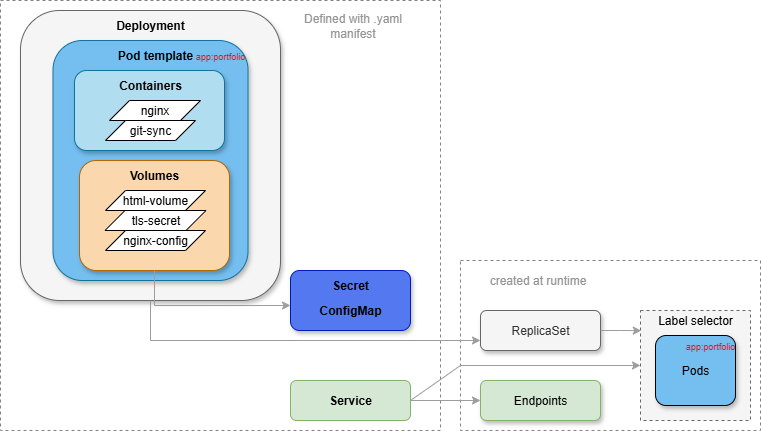

The diagram above was exported from draw.io. Its source (the exported page's mxGraphModel, read from the mxfile embedded in the PNG):
<mxGraphModel dx="984" dy="547" grid="1" gridSize="10" guides="1" tooltips="1" connect="1" arrows="1" fold="1" page="1" pageScale="1" pageWidth="827" pageHeight="1169" math="0" shadow="0">
  <root>
    <mxCell id="0" />
    <mxCell id="1" parent="0" />
    <mxCell id="t_9FS-SwC9AlhfTxTmEV-24" value="" style="rounded=0;whiteSpace=wrap;html=1;dashed=1;strokeColor=#838383;" vertex="1" parent="1">
      <mxGeometry x="40" y="250" width="440" height="430" as="geometry" />
    </mxCell>
    <mxCell id="t_9FS-SwC9AlhfTxTmEV-1" value="" style="rounded=1;whiteSpace=wrap;html=1;fillColor=#f5f5f5;fontColor=#333333;strokeColor=#666666;shadow=1;" vertex="1" parent="1">
      <mxGeometry x="60" y="260" width="260" height="290" as="geometry" />
    </mxCell>
    <mxCell id="t_9FS-SwC9AlhfTxTmEV-2" value="&lt;b&gt;Deployment&lt;/b&gt;" style="text;html=1;align=center;verticalAlign=middle;whiteSpace=wrap;rounded=0;" vertex="1" parent="1">
      <mxGeometry x="145" y="260" width="90" height="30" as="geometry" />
    </mxCell>
    <mxCell id="t_9FS-SwC9AlhfTxTmEV-3" value="" style="rounded=1;whiteSpace=wrap;html=1;fillColor=#74BEF0;strokeColor=#10739e;shadow=1;" vertex="1" parent="1">
      <mxGeometry x="92.5" y="290" width="195" height="240" as="geometry" />
    </mxCell>
    <mxCell id="t_9FS-SwC9AlhfTxTmEV-4" value="&lt;b&gt;Pod template&lt;/b&gt;" style="text;html=1;align=center;verticalAlign=middle;whiteSpace=wrap;rounded=0;" vertex="1" parent="1">
      <mxGeometry x="149.5" y="290" width="90" height="30" as="geometry" />
    </mxCell>
    <mxCell id="t_9FS-SwC9AlhfTxTmEV-7" value="" style="rounded=1;whiteSpace=wrap;html=1;fillColor=#b1ddf0;strokeColor=#10739e;shadow=1;" vertex="1" parent="1">
      <mxGeometry x="114" y="320" width="150" height="80" as="geometry" />
    </mxCell>
    <mxCell id="t_9FS-SwC9AlhfTxTmEV-6" value="&lt;b&gt;Containers&lt;/b&gt;" style="text;html=1;align=center;verticalAlign=middle;whiteSpace=wrap;rounded=0;" vertex="1" parent="1">
      <mxGeometry x="144.5" y="320" width="90" height="30" as="geometry" />
    </mxCell>
    <mxCell id="t_9FS-SwC9AlhfTxTmEV-8" value="nginx" style="shape=parallelogram;perimeter=parallelogramPerimeter;whiteSpace=wrap;html=1;fixedSize=1;" vertex="1" parent="1">
      <mxGeometry x="149" y="350" width="91" height="20" as="geometry" />
    </mxCell>
    <mxCell id="t_9FS-SwC9AlhfTxTmEV-9" value="git-sync" style="shape=parallelogram;perimeter=parallelogramPerimeter;whiteSpace=wrap;html=1;fixedSize=1;" vertex="1" parent="1">
      <mxGeometry x="145" y="370" width="90" height="20" as="geometry" />
    </mxCell>
    <mxCell id="t_9FS-SwC9AlhfTxTmEV-10" value="" style="rounded=1;whiteSpace=wrap;html=1;fillColor=#fad7ac;strokeColor=#b46504;shadow=1;" vertex="1" parent="1">
      <mxGeometry x="119" y="410" width="150" height="110" as="geometry" />
    </mxCell>
    <mxCell id="t_9FS-SwC9AlhfTxTmEV-11" value="html-volume" style="shape=parallelogram;perimeter=parallelogramPerimeter;whiteSpace=wrap;html=1;fixedSize=1;" vertex="1" parent="1">
      <mxGeometry x="145" y="440" width="100" height="20" as="geometry" />
    </mxCell>
    <mxCell id="t_9FS-SwC9AlhfTxTmEV-13" value="&lt;b&gt;Volumes&lt;/b&gt;" style="text;html=1;align=center;verticalAlign=middle;whiteSpace=wrap;rounded=0;" vertex="1" parent="1">
      <mxGeometry x="149" y="410" width="90" height="30" as="geometry" />
    </mxCell>
    <mxCell id="t_9FS-SwC9AlhfTxTmEV-16" value="&lt;font style=&quot;font-size: 9px; color: rgb(255, 11, 11);&quot;&gt;app:portfolio&lt;/font&gt;" style="text;html=1;align=center;verticalAlign=middle;whiteSpace=wrap;rounded=0;fillColor=none;" vertex="1" parent="1">
      <mxGeometry x="234.5" y="295" width="50" height="20" as="geometry" />
    </mxCell>
    <mxCell id="t_9FS-SwC9AlhfTxTmEV-17" value="tls-secret" style="shape=parallelogram;perimeter=parallelogramPerimeter;whiteSpace=wrap;html=1;fixedSize=1;" vertex="1" parent="1">
      <mxGeometry x="144.5" y="460" width="101" height="20" as="geometry" />
    </mxCell>
    <mxCell id="t_9FS-SwC9AlhfTxTmEV-18" value="nginx-config" style="shape=parallelogram;perimeter=parallelogramPerimeter;whiteSpace=wrap;html=1;fixedSize=1;" vertex="1" parent="1">
      <mxGeometry x="145" y="480" width="100" height="20" as="geometry" />
    </mxCell>
    <mxCell id="t_9FS-SwC9AlhfTxTmEV-20" value="" style="rounded=1;whiteSpace=wrap;html=1;fillColor=#5478EF;fontColor=#ffffff;strokeColor=#001DBC;shadow=1;" vertex="1" parent="1">
      <mxGeometry x="330" y="520.004761904762" width="120" height="60" as="geometry" />
    </mxCell>
    <mxCell id="t_9FS-SwC9AlhfTxTmEV-21" value="&lt;b&gt;Secret&lt;/b&gt;" style="text;html=1;align=center;verticalAlign=middle;whiteSpace=wrap;rounded=0;" vertex="1" parent="1">
      <mxGeometry x="345" y="520" width="90" height="30" as="geometry" />
    </mxCell>
    <mxCell id="t_9FS-SwC9AlhfTxTmEV-22" value="&lt;b&gt;ConfigMap&lt;/b&gt;" style="text;html=1;align=center;verticalAlign=middle;whiteSpace=wrap;rounded=0;" vertex="1" parent="1">
      <mxGeometry x="345" y="545" width="90" height="30" as="geometry" />
    </mxCell>
    <mxCell id="t_9FS-SwC9AlhfTxTmEV-25" style="edgeStyle=orthogonalEdgeStyle;rounded=0;orthogonalLoop=1;jettySize=auto;html=1;exitX=0.5;exitY=1;exitDx=0;exitDy=0;entryX=0;entryY=0.583;entryDx=0;entryDy=0;entryPerimeter=0;strokeColor=#9D9D9D;" edge="1" parent="1" source="t_9FS-SwC9AlhfTxTmEV-10" target="t_9FS-SwC9AlhfTxTmEV-20">
      <mxGeometry relative="1" as="geometry" />
    </mxCell>
    <mxCell id="t_9FS-SwC9AlhfTxTmEV-26" value="" style="rounded=1;whiteSpace=wrap;html=1;fillColor=#d5e8d4;strokeColor=#82b366;" vertex="1" parent="1">
      <mxGeometry x="330" y="630" width="120" height="40" as="geometry" />
    </mxCell>
    <mxCell id="t_9FS-SwC9AlhfTxTmEV-27" value="&lt;b&gt;Service&lt;/b&gt;" style="text;html=1;align=center;verticalAlign=middle;whiteSpace=wrap;rounded=0;shadow=1;" vertex="1" parent="1">
      <mxGeometry x="345" y="635" width="90" height="30" as="geometry" />
    </mxCell>
    <mxCell id="t_9FS-SwC9AlhfTxTmEV-28" value="&lt;font style=&quot;color: rgb(147, 147, 147);&quot;&gt;Defined with .yaml manifest&lt;/font&gt;" style="text;html=1;align=center;verticalAlign=middle;whiteSpace=wrap;rounded=0;" vertex="1" parent="1">
      <mxGeometry x="330" y="260" width="125" height="30" as="geometry" />
    </mxCell>
    <mxCell id="t_9FS-SwC9AlhfTxTmEV-29" value="" style="rounded=0;whiteSpace=wrap;html=1;dashed=1;strokeColor=#838383;" vertex="1" parent="1">
      <mxGeometry x="500" y="510" width="300" height="170" as="geometry" />
    </mxCell>
    <mxCell id="t_9FS-SwC9AlhfTxTmEV-30" value="ReplicaSet" style="rounded=1;whiteSpace=wrap;html=1;fillColor=#f5f5f5;strokeColor=#666666;fontColor=#333333;shadow=1;" vertex="1" parent="1">
      <mxGeometry x="520" y="560" width="120" height="40" as="geometry" />
    </mxCell>
    <mxCell id="t_9FS-SwC9AlhfTxTmEV-31" value="Endpoints" style="rounded=1;whiteSpace=wrap;html=1;fillColor=#d5e8d4;strokeColor=#82b366;shadow=1;" vertex="1" parent="1">
      <mxGeometry x="520" y="630" width="120" height="40" as="geometry" />
    </mxCell>
    <mxCell id="t_9FS-SwC9AlhfTxTmEV-32" style="edgeStyle=orthogonalEdgeStyle;rounded=0;orthogonalLoop=1;jettySize=auto;html=1;strokeColor=#9D9D9D;" edge="1" parent="1" source="t_9FS-SwC9AlhfTxTmEV-26" target="t_9FS-SwC9AlhfTxTmEV-31">
      <mxGeometry relative="1" as="geometry" />
    </mxCell>
    <mxCell id="t_9FS-SwC9AlhfTxTmEV-34" value="&lt;font color=&quot;#939393&quot;&gt;created at runtime&lt;/font&gt;" style="text;html=1;align=center;verticalAlign=middle;whiteSpace=wrap;rounded=0;" vertex="1" parent="1">
      <mxGeometry x="515" y="515" width="125" height="30" as="geometry" />
    </mxCell>
    <mxCell id="t_9FS-SwC9AlhfTxTmEV-35" value="" style="rounded=0;whiteSpace=wrap;html=1;dashed=1;strokeColor=#666666;fillColor=#f5f5f5;fontColor=#333333;" vertex="1" parent="1">
      <mxGeometry x="680" y="560" width="110" height="110" as="geometry" />
    </mxCell>
    <mxCell id="t_9FS-SwC9AlhfTxTmEV-36" value="Label selector" style="text;html=1;align=center;verticalAlign=middle;whiteSpace=wrap;rounded=0;" vertex="1" parent="1">
      <mxGeometry x="690" y="560" width="90" height="20" as="geometry" />
    </mxCell>
    <mxCell id="t_9FS-SwC9AlhfTxTmEV-37" value="Pods" style="rounded=1;whiteSpace=wrap;html=1;shadow=1;fillColor=#74BEF0;" vertex="1" parent="1">
      <mxGeometry x="695" y="585" width="80" height="70" as="geometry" />
    </mxCell>
    <mxCell id="t_9FS-SwC9AlhfTxTmEV-38" value="&lt;font style=&quot;font-size: 9px; color: rgb(255, 11, 11);&quot;&gt;app:portfolio&lt;/font&gt;" style="text;html=1;align=center;verticalAlign=middle;whiteSpace=wrap;rounded=0;fillColor=none;" vertex="1" parent="1">
      <mxGeometry x="725" y="585" width="50" height="20" as="geometry" />
    </mxCell>
    <mxCell id="t_9FS-SwC9AlhfTxTmEV-40" value="" style="endArrow=classic;html=1;rounded=0;entryX=0;entryY=0.5;entryDx=0;entryDy=0;exitX=1;exitY=0.5;exitDx=0;exitDy=0;strokeColor=#9D9D9D;" edge="1" parent="1" source="t_9FS-SwC9AlhfTxTmEV-26" target="t_9FS-SwC9AlhfTxTmEV-35">
      <mxGeometry width="50" height="50" relative="1" as="geometry">
        <mxPoint x="450" y="550" as="sourcePoint" />
        <mxPoint x="500" y="500" as="targetPoint" />
        <Array as="points">
          <mxPoint x="500" y="615" />
        </Array>
      </mxGeometry>
    </mxCell>
    <mxCell id="t_9FS-SwC9AlhfTxTmEV-41" style="edgeStyle=orthogonalEdgeStyle;rounded=0;orthogonalLoop=1;jettySize=auto;html=1;exitX=0.5;exitY=1;exitDx=0;exitDy=0;entryX=0;entryY=0.75;entryDx=0;entryDy=0;strokeColor=#9D9D9D;" edge="1" parent="1" source="t_9FS-SwC9AlhfTxTmEV-1" target="t_9FS-SwC9AlhfTxTmEV-30">
      <mxGeometry relative="1" as="geometry" />
    </mxCell>
    <mxCell id="t_9FS-SwC9AlhfTxTmEV-42" style="edgeStyle=orthogonalEdgeStyle;rounded=0;orthogonalLoop=1;jettySize=auto;html=1;entryX=0.007;entryY=0.183;entryDx=0;entryDy=0;entryPerimeter=0;strokeColor=#9D9D9D;" edge="1" parent="1" source="t_9FS-SwC9AlhfTxTmEV-30" target="t_9FS-SwC9AlhfTxTmEV-35">
      <mxGeometry relative="1" as="geometry" />
    </mxCell>
  </root>
</mxGraphModel>